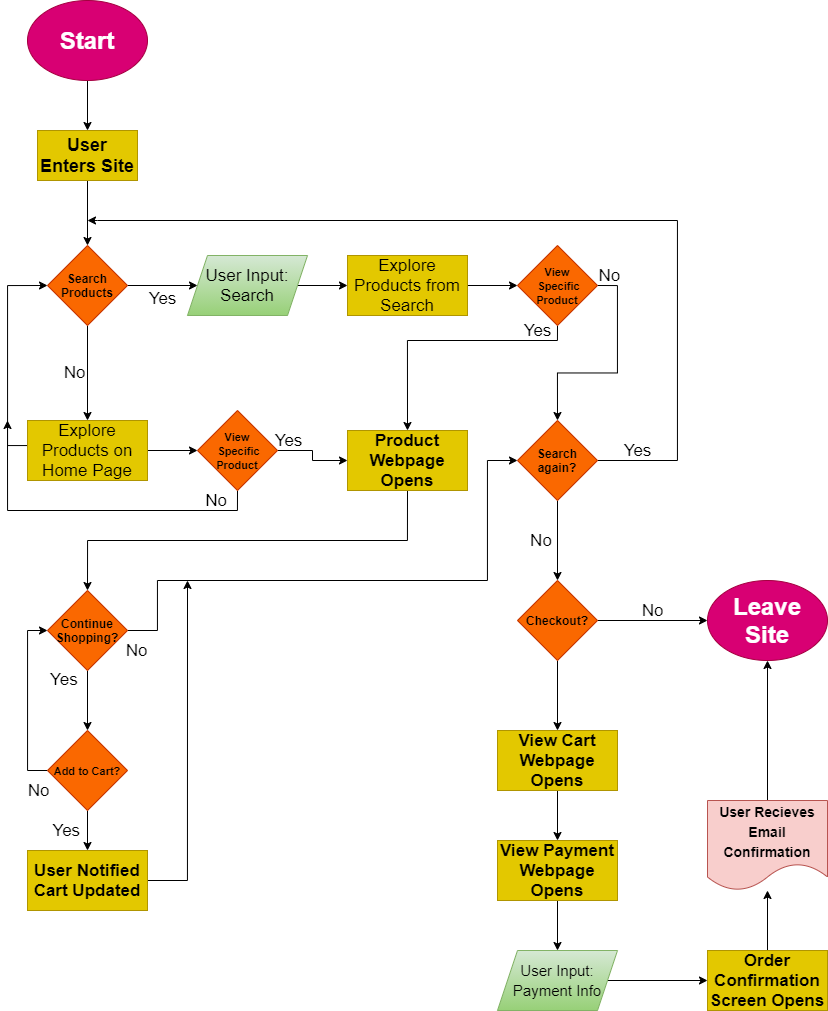

The diagram above was exported from draw.io. Its source (the exported page's mxGraphModel, read from the mxfile embedded in the PNG):
<mxGraphModel dx="1059" dy="374" grid="1" gridSize="10" guides="1" tooltips="1" connect="1" arrows="1" fold="1" page="1" pageScale="1" pageWidth="850" pageHeight="1100" math="0" shadow="0">
  <root>
    <mxCell id="0" />
    <mxCell id="1" parent="0" />
    <mxCell id="9" value="" style="edgeStyle=orthogonalEdgeStyle;rounded=0;orthogonalLoop=1;jettySize=auto;html=1;" edge="1" parent="1" source="2" target="8">
      <mxGeometry relative="1" as="geometry" />
    </mxCell>
    <mxCell id="2" value="&lt;h1&gt;Start&lt;/h1&gt;" style="ellipse;whiteSpace=wrap;html=1;fillColor=#d80073;strokeColor=#A50040;fontColor=#ffffff;" vertex="1" parent="1">
      <mxGeometry x="30" y="20" width="120" height="80" as="geometry" />
    </mxCell>
    <mxCell id="11" value="" style="edgeStyle=orthogonalEdgeStyle;rounded=0;orthogonalLoop=1;jettySize=auto;html=1;" edge="1" parent="1" source="8" target="10">
      <mxGeometry relative="1" as="geometry">
        <Array as="points">
          <mxPoint x="90" y="280" />
          <mxPoint x="90" y="280" />
        </Array>
      </mxGeometry>
    </mxCell>
    <mxCell id="8" value="&lt;h2&gt;User Enters Site&lt;/h2&gt;" style="rounded=0;whiteSpace=wrap;html=1;fillColor=#e3c800;strokeColor=#B09500;fontColor=#000000;" vertex="1" parent="1">
      <mxGeometry x="40" y="150" width="100" height="50" as="geometry" />
    </mxCell>
    <mxCell id="13" value="Yes" style="edgeStyle=orthogonalEdgeStyle;rounded=0;orthogonalLoop=1;jettySize=auto;html=1;spacingTop=16;fontSize=17;entryX=0;entryY=0.5;entryDx=0;entryDy=0;labelBackgroundColor=none;" edge="1" parent="1" source="10" target="16">
      <mxGeometry y="-5" relative="1" as="geometry">
        <mxPoint x="190" y="305" as="targetPoint" />
        <mxPoint as="offset" />
      </mxGeometry>
    </mxCell>
    <mxCell id="20" value="No" style="edgeStyle=orthogonalEdgeStyle;rounded=0;orthogonalLoop=1;jettySize=auto;html=1;entryX=0.5;entryY=0;entryDx=0;entryDy=0;fontSize=17;spacingLeft=0;spacingRight=26;labelBackgroundColor=none;" edge="1" parent="1" source="10" target="14">
      <mxGeometry relative="1" as="geometry" />
    </mxCell>
    <mxCell id="10" value="&lt;h4&gt;Search Products&lt;/h4&gt;" style="rhombus;whiteSpace=wrap;html=1;rounded=0;fontColor=#000000;strokeColor=#C73500;fillColor=#fa6800;" vertex="1" parent="1">
      <mxGeometry x="50" y="265" width="80" height="80" as="geometry" />
    </mxCell>
    <mxCell id="18" style="edgeStyle=orthogonalEdgeStyle;rounded=0;orthogonalLoop=1;jettySize=auto;html=1;fontSize=17;entryX=0;entryY=0.5;entryDx=0;entryDy=0;" edge="1" parent="1" source="14" target="10">
      <mxGeometry relative="1" as="geometry">
        <mxPoint x="10" y="300" as="targetPoint" />
        <Array as="points">
          <mxPoint x="10" y="465" />
          <mxPoint x="10" y="305" />
        </Array>
      </mxGeometry>
    </mxCell>
    <mxCell id="24" value="" style="edgeStyle=orthogonalEdgeStyle;rounded=0;orthogonalLoop=1;jettySize=auto;html=1;labelBackgroundColor=none;fontSize=17;" edge="1" parent="1" source="14" target="23">
      <mxGeometry relative="1" as="geometry" />
    </mxCell>
    <mxCell id="14" value="&lt;font style=&quot;font-size: 17px&quot;&gt;Explore Products on Home Page&lt;/font&gt;" style="whiteSpace=wrap;html=1;rounded=0;strokeColor=#B09500;fillColor=#e3c800;fontColor=#000000;" vertex="1" parent="1">
      <mxGeometry x="30" y="440" width="120" height="60" as="geometry" />
    </mxCell>
    <mxCell id="22" value="" style="edgeStyle=orthogonalEdgeStyle;rounded=0;orthogonalLoop=1;jettySize=auto;html=1;labelBackgroundColor=none;fontSize=17;" edge="1" parent="1" source="16">
      <mxGeometry relative="1" as="geometry">
        <mxPoint x="350" y="305" as="targetPoint" />
      </mxGeometry>
    </mxCell>
    <mxCell id="16" value="&lt;font color=&quot;#000000&quot;&gt;User Input: Search&lt;/font&gt;" style="shape=parallelogram;perimeter=parallelogramPerimeter;whiteSpace=wrap;html=1;fixedSize=1;fontSize=17;gradientColor=#97d077;fillColor=#d5e8d4;strokeColor=#82b366;" vertex="1" parent="1">
      <mxGeometry x="190" y="275" width="120" height="60" as="geometry" />
    </mxCell>
    <mxCell id="26" value="" style="edgeStyle=orthogonalEdgeStyle;rounded=0;orthogonalLoop=1;jettySize=auto;html=1;labelBackgroundColor=none;fontSize=17;" edge="1" parent="1" source="21" target="25">
      <mxGeometry relative="1" as="geometry" />
    </mxCell>
    <mxCell id="21" value="&lt;font color=&quot;#000000&quot;&gt;Explore Products from Search&lt;/font&gt;" style="whiteSpace=wrap;html=1;fontSize=17;strokeColor=#B09500;fillColor=#e3c800;fontColor=#000000;" vertex="1" parent="1">
      <mxGeometry x="350" y="275" width="120" height="60" as="geometry" />
    </mxCell>
    <mxCell id="28" value="No" style="edgeStyle=orthogonalEdgeStyle;rounded=0;orthogonalLoop=1;jettySize=auto;html=1;exitX=0.5;exitY=1;exitDx=0;exitDy=0;labelBackgroundColor=none;fontSize=17;align=right;spacingBottom=40;" edge="1" parent="1" source="23">
      <mxGeometry x="-0.8235" y="10" relative="1" as="geometry">
        <mxPoint x="10" y="440" as="targetPoint" />
        <Array as="points">
          <mxPoint x="240" y="530" />
          <mxPoint x="10" y="530" />
        </Array>
        <mxPoint as="offset" />
      </mxGeometry>
    </mxCell>
    <mxCell id="33" value="Yes&lt;br&gt;&lt;br&gt;&lt;br&gt;" style="edgeStyle=orthogonalEdgeStyle;rounded=0;orthogonalLoop=1;jettySize=auto;html=1;exitX=1;exitY=0.5;exitDx=0;exitDy=0;entryX=0;entryY=0.5;entryDx=0;entryDy=0;labelBackgroundColor=none;fontSize=17;" edge="1" parent="1" source="23" target="31">
      <mxGeometry x="-0.75" y="-10" relative="1" as="geometry">
        <mxPoint as="offset" />
      </mxGeometry>
    </mxCell>
    <mxCell id="23" value="&lt;b&gt;&lt;font style=&quot;font-size: 11px&quot;&gt;View&lt;br&gt;&amp;nbsp;Specific Product&lt;/font&gt;&lt;/b&gt;" style="rhombus;whiteSpace=wrap;html=1;rounded=0;fontColor=#000000;strokeColor=#C73500;fillColor=#fa6800;" vertex="1" parent="1">
      <mxGeometry x="200" y="430" width="80" height="80" as="geometry" />
    </mxCell>
    <mxCell id="32" value="Yes&lt;br&gt;&lt;br&gt;" style="edgeStyle=orthogonalEdgeStyle;rounded=0;orthogonalLoop=1;jettySize=auto;html=1;exitX=0.5;exitY=1;exitDx=0;exitDy=0;entryX=0.5;entryY=0;entryDx=0;entryDy=0;labelBackgroundColor=none;fontSize=17;" edge="1" parent="1" source="25" target="31">
      <mxGeometry x="-0.7255" relative="1" as="geometry">
        <Array as="points">
          <mxPoint x="560" y="360" />
          <mxPoint x="410" y="360" />
        </Array>
        <mxPoint as="offset" />
      </mxGeometry>
    </mxCell>
    <mxCell id="39" value="&amp;nbsp; &amp;nbsp; &amp;nbsp;No&lt;br&gt;&lt;br&gt;" style="edgeStyle=orthogonalEdgeStyle;rounded=0;orthogonalLoop=1;jettySize=auto;html=1;exitX=1;exitY=0.5;exitDx=0;exitDy=0;entryX=0.5;entryY=0;entryDx=0;entryDy=0;labelBackgroundColor=none;fontSize=17;" edge="1" parent="1" source="25" target="36">
      <mxGeometry x="-1" relative="1" as="geometry">
        <mxPoint as="offset" />
      </mxGeometry>
    </mxCell>
    <mxCell id="25" value="&lt;b&gt;&lt;font style=&quot;font-size: 11px&quot;&gt;View&lt;br&gt;&amp;nbsp;Specific Product&lt;/font&gt;&lt;/b&gt;" style="rhombus;whiteSpace=wrap;html=1;rounded=0;fontColor=#000000;strokeColor=#C73500;fillColor=#fa6800;" vertex="1" parent="1">
      <mxGeometry x="520" y="265" width="80" height="80" as="geometry" />
    </mxCell>
    <mxCell id="42" value="" style="edgeStyle=orthogonalEdgeStyle;rounded=0;orthogonalLoop=1;jettySize=auto;html=1;exitX=0.5;exitY=1;exitDx=0;exitDy=0;entryX=0.5;entryY=0;entryDx=0;entryDy=0;labelBackgroundColor=none;fontSize=17;" edge="1" parent="1" source="31" target="41">
      <mxGeometry x="-0.6667" y="-20" relative="1" as="geometry">
        <mxPoint as="offset" />
      </mxGeometry>
    </mxCell>
    <mxCell id="31" value="&lt;b&gt;Product Webpage Opens&lt;/b&gt;" style="whiteSpace=wrap;html=1;fontSize=17;strokeColor=#B09500;fillColor=#e3c800;fontColor=#000000;" vertex="1" parent="1">
      <mxGeometry x="350" y="450" width="120" height="60" as="geometry" />
    </mxCell>
    <mxCell id="40" value="Yes&lt;br&gt;&lt;br&gt;" style="edgeStyle=orthogonalEdgeStyle;rounded=0;orthogonalLoop=1;jettySize=auto;html=1;exitX=1;exitY=0.5;exitDx=0;exitDy=0;labelBackgroundColor=none;fontSize=17;" edge="1" parent="1" source="36">
      <mxGeometry x="-0.9121" relative="1" as="geometry">
        <mxPoint x="90" y="240" as="targetPoint" />
        <Array as="points">
          <mxPoint x="680" y="480" />
          <mxPoint x="680" y="240" />
          <mxPoint x="100" y="240" />
        </Array>
        <mxPoint as="offset" />
      </mxGeometry>
    </mxCell>
    <mxCell id="56" value="No&amp;nbsp; &amp;nbsp; &amp;nbsp; &amp;nbsp;" style="edgeStyle=orthogonalEdgeStyle;rounded=0;orthogonalLoop=1;jettySize=auto;html=1;exitX=0.5;exitY=1;exitDx=0;exitDy=0;entryX=0.5;entryY=0;entryDx=0;entryDy=0;labelBackgroundColor=none;fontSize=17;" edge="1" parent="1" source="36" target="55">
      <mxGeometry relative="1" as="geometry" />
    </mxCell>
    <mxCell id="36" value="&lt;h4&gt;Search again?&lt;/h4&gt;" style="rhombus;whiteSpace=wrap;html=1;rounded=0;fontColor=#000000;strokeColor=#C73500;fillColor=#fa6800;" vertex="1" parent="1">
      <mxGeometry x="520" y="440" width="80" height="80" as="geometry" />
    </mxCell>
    <mxCell id="45" value="Yes&amp;nbsp; &amp;nbsp; &amp;nbsp; &amp;nbsp; &amp;nbsp;&amp;nbsp;" style="edgeStyle=orthogonalEdgeStyle;rounded=0;orthogonalLoop=1;jettySize=auto;html=1;labelBackgroundColor=none;fontSize=17;" edge="1" parent="1" source="41" target="44">
      <mxGeometry x="-0.6667" relative="1" as="geometry">
        <mxPoint as="offset" />
      </mxGeometry>
    </mxCell>
    <mxCell id="46" value="&lt;br&gt;&lt;br&gt;No" style="edgeStyle=orthogonalEdgeStyle;rounded=0;orthogonalLoop=1;jettySize=auto;html=1;exitX=1;exitY=0.5;exitDx=0;exitDy=0;entryX=0;entryY=0.5;entryDx=0;entryDy=0;labelBackgroundColor=none;fontSize=17;" edge="1" parent="1" source="41" target="36">
      <mxGeometry x="-0.9643" relative="1" as="geometry">
        <Array as="points">
          <mxPoint x="160" y="650" />
          <mxPoint x="160" y="600" />
          <mxPoint x="490" y="600" />
          <mxPoint x="490" y="480" />
        </Array>
        <mxPoint as="offset" />
      </mxGeometry>
    </mxCell>
    <mxCell id="41" value="&lt;h4&gt;Continue Shopping?&lt;/h4&gt;" style="rhombus;whiteSpace=wrap;html=1;rounded=0;fontColor=#000000;strokeColor=#C73500;fillColor=#fa6800;" vertex="1" parent="1">
      <mxGeometry x="50" y="610" width="80" height="80" as="geometry" />
    </mxCell>
    <mxCell id="47" value="&lt;br&gt;&lt;br&gt;No" style="edgeStyle=orthogonalEdgeStyle;rounded=0;orthogonalLoop=1;jettySize=auto;html=1;exitX=0;exitY=0.5;exitDx=0;exitDy=0;entryX=0;entryY=0.5;entryDx=0;entryDy=0;labelBackgroundColor=none;fontSize=17;" edge="1" parent="1" source="44" target="41">
      <mxGeometry x="-0.8889" relative="1" as="geometry">
        <mxPoint as="offset" />
      </mxGeometry>
    </mxCell>
    <mxCell id="53" value="Yes&amp;nbsp; &amp;nbsp; &amp;nbsp; &amp;nbsp; &amp;nbsp;" style="edgeStyle=orthogonalEdgeStyle;rounded=0;orthogonalLoop=1;jettySize=auto;html=1;exitX=0.5;exitY=1;exitDx=0;exitDy=0;entryX=0.5;entryY=0;entryDx=0;entryDy=0;labelBackgroundColor=none;fontSize=17;" edge="1" parent="1" source="44" target="50">
      <mxGeometry relative="1" as="geometry" />
    </mxCell>
    <mxCell id="44" value="&lt;h4&gt;&lt;span style=&quot;font-size: 11px&quot;&gt;Add to Cart?&lt;/span&gt;&lt;/h4&gt;" style="rhombus;whiteSpace=wrap;html=1;rounded=0;fontColor=#000000;strokeColor=#C73500;fillColor=#fa6800;" vertex="1" parent="1">
      <mxGeometry x="50" y="750" width="80" height="80" as="geometry" />
    </mxCell>
    <mxCell id="52" style="edgeStyle=orthogonalEdgeStyle;rounded=0;orthogonalLoop=1;jettySize=auto;html=1;exitX=1;exitY=0.5;exitDx=0;exitDy=0;labelBackgroundColor=none;fontSize=17;" edge="1" parent="1" source="50">
      <mxGeometry relative="1" as="geometry">
        <mxPoint x="190" y="600" as="targetPoint" />
      </mxGeometry>
    </mxCell>
    <mxCell id="50" value="&lt;b&gt;User Notified Cart Updated&lt;/b&gt;" style="whiteSpace=wrap;html=1;fontSize=17;strokeColor=#B09500;fillColor=#e3c800;fontColor=#000000;" vertex="1" parent="1">
      <mxGeometry x="30" y="870" width="120" height="60" as="geometry" />
    </mxCell>
    <mxCell id="59" value="No&lt;br&gt;&lt;br&gt;" style="edgeStyle=orthogonalEdgeStyle;rounded=0;orthogonalLoop=1;jettySize=auto;html=1;exitX=1;exitY=0.5;exitDx=0;exitDy=0;entryX=0;entryY=0.5;entryDx=0;entryDy=0;labelBackgroundColor=none;fontSize=17;" edge="1" parent="1" source="55" target="57">
      <mxGeometry relative="1" as="geometry" />
    </mxCell>
    <mxCell id="61" style="edgeStyle=orthogonalEdgeStyle;rounded=0;orthogonalLoop=1;jettySize=auto;html=1;exitX=0.5;exitY=1;exitDx=0;exitDy=0;entryX=0.5;entryY=0;entryDx=0;entryDy=0;labelBackgroundColor=none;fontSize=17;" edge="1" parent="1" source="55" target="60">
      <mxGeometry relative="1" as="geometry" />
    </mxCell>
    <mxCell id="55" value="&lt;h4&gt;Checkout?&lt;/h4&gt;" style="rhombus;whiteSpace=wrap;html=1;rounded=0;fontColor=#000000;strokeColor=#C73500;fillColor=#fa6800;" vertex="1" parent="1">
      <mxGeometry x="520" y="600" width="80" height="80" as="geometry" />
    </mxCell>
    <mxCell id="57" value="&lt;h1&gt;Leave Site&lt;/h1&gt;" style="ellipse;whiteSpace=wrap;html=1;fillColor=#d80073;strokeColor=#A50040;fontColor=#ffffff;" vertex="1" parent="1">
      <mxGeometry x="710" y="600" width="120" height="80" as="geometry" />
    </mxCell>
    <mxCell id="63" value="" style="edgeStyle=orthogonalEdgeStyle;rounded=0;orthogonalLoop=1;jettySize=auto;html=1;labelBackgroundColor=none;fontSize=17;" edge="1" parent="1" source="60" target="62">
      <mxGeometry relative="1" as="geometry" />
    </mxCell>
    <mxCell id="60" value="&lt;b&gt;View Cart Webpage Opens&lt;/b&gt;" style="whiteSpace=wrap;html=1;fontSize=17;strokeColor=#B09500;fillColor=#e3c800;fontColor=#000000;" vertex="1" parent="1">
      <mxGeometry x="500" y="750" width="120" height="60" as="geometry" />
    </mxCell>
    <mxCell id="65" value="" style="edgeStyle=orthogonalEdgeStyle;rounded=0;orthogonalLoop=1;jettySize=auto;html=1;labelBackgroundColor=none;fontSize=17;" edge="1" parent="1" source="62" target="64">
      <mxGeometry relative="1" as="geometry" />
    </mxCell>
    <mxCell id="62" value="&lt;b&gt;View Payment Webpage Opens&lt;/b&gt;" style="whiteSpace=wrap;html=1;fontSize=17;strokeColor=#B09500;fillColor=#e3c800;fontColor=#000000;" vertex="1" parent="1">
      <mxGeometry x="500" y="860" width="120" height="60" as="geometry" />
    </mxCell>
    <mxCell id="67" value="" style="edgeStyle=orthogonalEdgeStyle;rounded=0;orthogonalLoop=1;jettySize=auto;html=1;labelBackgroundColor=none;fontSize=17;" edge="1" parent="1" source="64" target="66">
      <mxGeometry relative="1" as="geometry" />
    </mxCell>
    <mxCell id="64" value="&lt;font color=&quot;#000000&quot; style=&quot;font-size: 15px&quot;&gt;User Input: Payment Info&lt;/font&gt;" style="shape=parallelogram;perimeter=parallelogramPerimeter;whiteSpace=wrap;html=1;fixedSize=1;fontSize=17;gradientColor=#97d077;fillColor=#d5e8d4;strokeColor=#82b366;" vertex="1" parent="1">
      <mxGeometry x="500" y="970" width="120" height="60" as="geometry" />
    </mxCell>
    <mxCell id="75" value="" style="edgeStyle=orthogonalEdgeStyle;rounded=0;orthogonalLoop=1;jettySize=auto;html=1;labelBackgroundColor=none;fontSize=17;" edge="1" parent="1" source="66" target="73">
      <mxGeometry relative="1" as="geometry" />
    </mxCell>
    <mxCell id="66" value="&lt;b&gt;Order Confirmation Screen Opens&lt;/b&gt;" style="whiteSpace=wrap;html=1;fontSize=17;strokeColor=#B09500;fillColor=#e3c800;fontColor=#000000;" vertex="1" parent="1">
      <mxGeometry x="710" y="970" width="120" height="60" as="geometry" />
    </mxCell>
    <mxCell id="76" style="edgeStyle=orthogonalEdgeStyle;rounded=0;orthogonalLoop=1;jettySize=auto;html=1;exitX=0.5;exitY=0;exitDx=0;exitDy=0;entryX=0.5;entryY=1;entryDx=0;entryDy=0;labelBackgroundColor=none;fontSize=17;" edge="1" parent="1" source="73" target="57">
      <mxGeometry relative="1" as="geometry" />
    </mxCell>
    <mxCell id="73" value="&lt;font color=&quot;#000000&quot; style=&quot;font-size: 14px&quot;&gt;&lt;b&gt;User Recieves Email Confirmation&lt;/b&gt;&lt;/font&gt;" style="shape=document;whiteSpace=wrap;html=1;boundedLbl=1;fontSize=17;fillColor=#f8cecc;strokeColor=#b85450;" vertex="1" parent="1">
      <mxGeometry x="710" y="820" width="120" height="90" as="geometry" />
    </mxCell>
  </root>
</mxGraphModel>